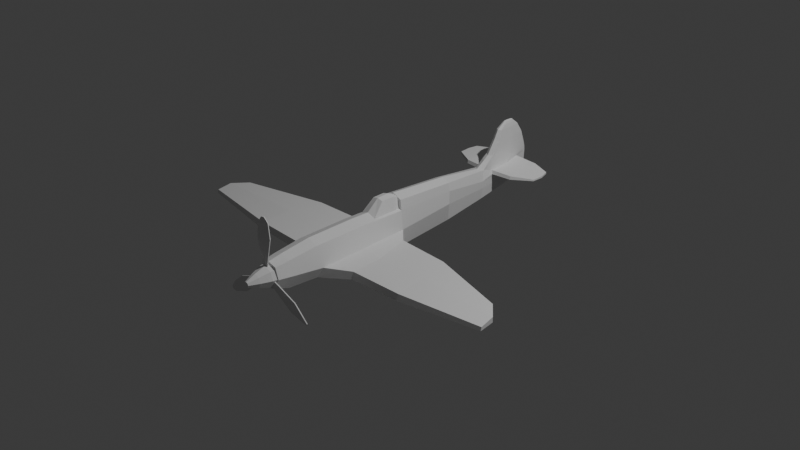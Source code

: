 # Source: spitfire-airplane.blend  (saved by Blender 4.5.87; exported with 4.5.12 LTS)
import bpy
from mathutils import Matrix  # noqa: F401  (used for matrix-valued properties, if any)

bpy.ops.wm.read_factory_settings(use_empty=True)
scene = bpy.context.scene
scene.name = 'Scene'

# ---- collections
col_collection = bpy.data.collections.new('Collection'); scene.collection.children.link(col_collection)
col_plane_ref = bpy.data.collections.new('plane ref'); scene.collection.children.link(col_plane_ref)

# ---- materials (node trees are filled in below, after node groups)
mat_material = bpy.data.materials.new('Material')
mat_material.alpha_threshold = 0.0
mat_material.roughness = 0.5
mat_material.line_color = (0.0, 0.0, 0.0, 1.0)

# ---- material node trees
mat_material.use_nodes = True; mat_material.node_tree.nodes.clear()
_N = mat_material.node_tree.nodes; _L = mat_material.node_tree.links
n0 = _N.new('ShaderNodeOutputMaterial'); n0.name = 'Material Output'; n0.location = (200, 100)
n1 = _N.new('ShaderNodeBsdfPrincipled'); n1.name = 'Principled BSDF'; n1.location = (-200, 100)
n1.inputs[3].default_value = 1.45
_L.new(n1.outputs[0], n0.inputs[0])
n0.is_active_output = True

# ---- world
world_world = bpy.data.worlds.new('World'); scene.world = world_world
world_world.use_nodes = True; world_world.node_tree.nodes.clear()
_N = world_world.node_tree.nodes; _L = world_world.node_tree.links
n0 = _N.new('ShaderNodeOutputWorld'); n0.name = 'World Output'; n0.location = (200, 100)
n1 = _N.new('ShaderNodeBackground'); n1.name = 'Background'; n1.location = (-200, 100)
n1.inputs[0].default_value = (0.05088, 0.05088, 0.05088, 1.0)
_L.new(n1.outputs[0], n0.inputs[0])
n0.is_active_output = True
world_world.color = (0.05088, 0.05088, 0.05088)
world_world.sun_shadow_jitter_overblur = 0.0

# ---- cameras
cam_camera = bpy.data.cameras.new('Camera')
cam_camera.clip_end = 100.0
cam_camera.ortho_scale = 7.314

# ---- lights
light_light = bpy.data.lights.new('Light', 'POINT')
light_light.energy = 1000.0
light_light.shadow_soft_size = 0.1

# ---- meshes
me_cube = bpy.data.meshes.new('Cube')
me_cube.from_pydata([(0.1207, 0.2681, 0.1869), (0.1077, 0.2726, -0.2132), (0.1201, -0.2733, 0.1916), (0.1033, -0.2675, -0.2085), (0.0, 0.2732, -0.2389), (0.0, 0.2675, 0.2342), (0.0, -0.2667, -0.2342), (0.0, -0.274, 0.2389), (0.1181, -0.8221, 0.1768), (0.1016, -0.8165, -0.1651), (0.0, -0.8228, 0.2226), (0.0, -0.8157, -0.2348), (0.1066, -1.143, 0.1363), (0.09173, -1.139, -0.1568), (0.0, -1.144, 0.1732), (0.0, -1.138, -0.1953), (0.09466, -1.291, 0.1147), (0.08142, -1.288, -0.1144), (0.0, -1.292, 0.1435), (0.0, -1.287, -0.1444), (0.1106, 0.9594, 0.1766), (0.09066, 0.9635, -0.1577), (0.0184, 2.108, 0.1658), (0.0, 0.964, -0.1967), (0.1039, 0.2699, 0.2981), (0.0, 0.2707, 0.3435), (0.09354, 0.9617, 0.2656), (0.0, 0.9627, 0.302), (0.0789, 1.647, 0.152), (0.07523, 1.492, -0.0853), (0.04524, 1.923, 0.2036), (0.0, 1.493, -0.1125), (0.05744, 1.659, 0.1909), (0.0, 1.492, 0.2356), (0.01524, 2.102, -0.007965), (0.0, 2.248, 0.1229), (0.0, 2.118, -0.0257), (0.0185, 2.11, 0.2165), (0.0, 2.254, 0.2598), (0.04327, 1.933, -0.02621), (0.04141, 1.917, 0.1547), (0.0, 1.934, -0.04839), (0.1644, 0.2483, -0.001869), (0.1698, -0.2703, -0.02131), (0.1671, -0.7845, -0.04642), (0.1507, -1.141, -0.01106), (0.1338, -1.289, -0.0004355), (0.0, -1.289, -0.0004355), (0.1106, 0.9612, 0.03086), (0.01524, 2.181, 0.04034), (0.08709, 1.491, 0.03535), (0.0, 2.197, 0.03148), (0.04327, 1.932, 0.05789), (0.04052, 1.971, 0.3039), (0.01455, 2.232, 0.3052), (0.0, 1.596, 0.3039), (0.04947, 1.632, 0.3088), (0.03481, 1.998, 0.491), (0.0, 2.247, 0.3039), (0.03876, 1.988, 0.3449), (0.01409, 2.222, 0.3448), (0.0, 1.652, 0.3449), (0.04616, 1.685, 0.3485), (0.0, 2.235, 0.3449), (0.01303, 2.173, 0.4861), (0.0, 1.745, 0.491), (0.03899, 1.77, 0.4904), (0.02455, 1.972, 0.6487), (0.0, 2.183, 0.491), (0.03043, 1.979, 0.5978), (0.0117, 2.103, 0.5893), (0.0, 1.8, 0.5978), (0.03199, 1.817, 0.5939), (0.01871, 1.966, 0.6709), (0.0, 2.11, 0.5978), (0.009762, 2.042, 0.6385), (0.0, 1.871, 0.6487), (0.02363, 1.881, 0.6433), (0.0, 2.046, 0.6487), (0.007635, 2.01, 0.6648), (0.0, 1.905, 0.6745), (0.01654, 1.91, 0.6684), (0.0, 1.967, 0.6778), (0.0, 2.012, 0.6758), (0.04327, 1.932, 0.2407), (0.01524, 2.237, 0.2552), (0.05484, 1.534, 0.2243), (0.08709, 1.488, 0.1153), (0.01524, 2.231, 0.1302), (0.04327, 1.931, 0.1176), (0.2969, 1.941, 0.2017), (0.2969, 1.936, 0.1568), (0.3001, 2.092, 0.2137), (0.3073, 1.679, 0.1901), (0.3071, 1.669, 0.1541), (0.3002, 2.091, 0.1669), (0.5338, 1.931, 0.1901), (0.5338, 1.929, 0.1698), (0.506, 2.03, 0.1955), (0.5295, 1.802, 0.1849), (0.5295, 1.797, 0.1687), (0.506, 2.029, 0.1744), (0.2889, 0.1311, -0.0341), (0.2776, 0.1746, -0.1707), (0.3977, -0.2709, -0.04667), (0.3977, -0.269, -0.1677), (0.3977, -0.6354, -0.1382), (0.3977, -0.614, -0.06157), (0.902, 0.0741, -0.01202), (0.8921, 0.1113, -0.123), (0.9965, -0.271, -0.02223), (0.9965, -0.2695, -0.1205), (1.009, -0.6349, -0.1076), (1.008, -0.6132, -0.0446), (1.781, -0.1988, 0.01359), (1.766, -0.182, -0.04957), (1.923, -0.3529, 0.007778), (1.923, -0.352, -0.04817), (1.937, -0.5178, -0.06044), (1.936, -0.5081, -0.02337)], [], [(3, 9, 106, 105), (9, 44, 107, 106), (5, 0, 2, 7), (1, 4, 6, 3), (4, 1, 21, 23), (10, 8, 12, 14), (3, 6, 11, 9), (7, 2, 8, 10), (13, 15, 19, 17), (9, 11, 15, 13), (44, 9, 13, 45), (47, 18, 16, 46), (45, 13, 17, 46), (14, 12, 16, 18), (48, 20, 87, 50), (42, 0, 20, 48), (20, 0, 24, 26), (24, 25, 27, 26), (0, 5, 25, 24), (23, 21, 29, 31), (84, 86, 56, 53), (40, 28, 94, 91), (26, 27, 33, 86), (20, 26, 86, 87), (49, 51, 36, 34), (35, 88, 85, 38), (41, 39, 34, 36), (52, 89, 88, 49), (50, 87, 89, 52), (31, 29, 39, 41), (22, 40, 91, 95), (38, 85, 54, 58), (29, 50, 52, 39), (39, 52, 49, 34), (88, 35, 51, 49), (1, 42, 48, 21), (21, 48, 50, 29), (12, 45, 46, 16), (19, 47, 46, 17), (8, 44, 45, 12), (2, 43, 44, 8), (0, 42, 43, 2), (58, 54, 60, 63), (54, 53, 59, 60), (85, 84, 53, 54), (86, 33, 55, 56), (60, 59, 57, 64), (59, 62, 66, 57), (56, 55, 61, 62), (53, 56, 62, 59), (64, 57, 69, 70), (57, 66, 72, 69), (63, 60, 64, 68), (62, 61, 65, 66), (70, 69, 67, 75), (69, 72, 77, 67), (68, 64, 70, 74), (66, 65, 71, 72), (75, 67, 73, 79), (67, 77, 81, 73), (74, 70, 75, 78), (72, 71, 76, 77), (73, 82, 83, 79), (81, 80, 82, 73), (78, 75, 79, 83), (77, 76, 80, 81), (37, 30, 84, 85), (32, 28, 87, 86), (22, 37, 85, 88), (28, 40, 89, 87), (30, 32, 86, 84), (40, 22, 88, 89), (92, 95, 101, 98), (93, 90, 96, 99), (28, 32, 93, 94), (32, 30, 90, 93), (37, 22, 95, 92), (30, 37, 92, 90), (97, 96, 98, 101), (100, 99, 96, 97), (90, 92, 98, 96), (95, 91, 97, 101), (91, 94, 100, 97), (94, 93, 99, 100), (104, 102, 108, 110), (105, 106, 112, 111), (43, 42, 102, 104), (1, 3, 105, 103), (42, 1, 103, 102), (44, 43, 104, 107), (108, 109, 115, 114), (109, 111, 117, 115), (106, 107, 113, 112), (103, 105, 111, 109), (102, 103, 109, 108), (107, 104, 110, 113), (114, 115, 117, 116), (116, 117, 118, 119), (113, 110, 116, 119), (111, 112, 118, 117), (110, 108, 114, 116), (112, 113, 119, 118)])
_uv = me_cube.uv_layers.new(name='UVMap')
_uv.uv.foreach_set('vector', [0.2065, 0.1493, 0.2065, 0.0001553, 0.2873, 0.04871, 0.287, 0.1483, 0.6816, 0.2958, 0.6794, 0.3353, 0.6033, 0.3723, 0.5984, 0.3493, 0.1902, 0.4444, 0.1502, 0.4532, 0.1449, 0.2929, 0.1811, 0.2902, 0.03213, 0.4476, 0.001997, 0.4476, 0.0001553, 0.2997, 0.02956, 0.2994, 0.001997, 0.4476, 0.03213, 0.4476, 0.0267, 0.6338, 0.0001553, 0.633, 0.1672, 0.1383, 0.1328, 0.1434, 0.1153, 0.0614, 0.144, 0.05042, 0.02956, 0.2994, 0.0001553, 0.2997, 0.000851, 0.148, 0.03462, 0.149, 0.1811, 0.2902, 0.1449, 0.2929, 0.1328, 0.1434, 0.1672, 0.1383, 0.03945, 0.06476, 0.01342, 0.05879, 0.03433, 0.01822, 0.05411, 0.03201, 0.03462, 0.149, 0.000851, 0.148, 0.01342, 0.05879, 0.03945, 0.06476, 0.07138, 0.1573, 0.03462, 0.149, 0.03945, 0.06476, 0.07739, 0.06721, 0.07628, 0.0001553, 0.1215, 0.01165, 0.1016, 0.02967, 0.0793, 0.03557, 0.07739, 0.06721, 0.03945, 0.06476, 0.05411, 0.03201, 0.0793, 0.03557, 0.144, 0.05042, 0.1153, 0.0614, 0.1016, 0.02967, 0.1215, 0.01165, 0.07764, 0.6395, 0.1144, 0.644, 0.08051, 0.7852, 0.05864, 0.7821, 0.09381, 0.4434, 0.1502, 0.4532, 0.1144, 0.644, 0.07764, 0.6395, 0.1144, 0.644, 0.1502, 0.4532, 0.1774, 0.4717, 0.1368, 0.6478, 0.1774, 0.4717, 0.2062, 0.4718, 0.1653, 0.6539, 0.1368, 0.6478, 0.1502, 0.4532, 0.1902, 0.4444, 0.2062, 0.4718, 0.1774, 0.4717, 0.0001553, 0.633, 0.0267, 0.6338, 0.02588, 0.7768, 0.004366, 0.7759, 0.085, 0.9135, 0.1099, 0.8048, 0.1243, 0.84, 0.0986, 0.9281, 0.3396, 0.8806, 0.3363, 0.9544, 0.2741, 0.9544, 0.2703, 0.882, 0.1368, 0.6478, 0.1653, 0.6539, 0.1278, 0.794, 0.1099, 0.8048, 0.1144, 0.644, 0.1368, 0.6478, 0.1099, 0.8048, 0.08051, 0.7852, 0.0172, 0.9643, 0.01274, 0.9689, 0.002439, 0.9454, 0.009115, 0.9415, 0.03314, 0.9874, 0.0368, 0.9823, 0.06803, 0.9923, 0.06767, 0.9985, 0.002486, 0.8954, 0.01549, 0.8962, 0.009115, 0.9415, 0.002439, 0.9454, 0.03729, 0.9013, 0.05307, 0.9048, 0.0368, 0.9823, 0.0172, 0.9643, 0.05864, 0.7821, 0.08051, 0.7852, 0.05307, 0.9048, 0.03729, 0.9013, 0.004366, 0.7759, 0.02588, 0.7768, 0.01549, 0.8962, 0.002486, 0.8954, 0.341, 0.8284, 0.3396, 0.8806, 0.2703, 0.882, 0.2655, 0.8403, 0.06767, 0.9985, 0.06803, 0.9923, 0.08103, 0.9946, 0.07958, 0.9998, 0.02588, 0.7768, 0.05864, 0.7821, 0.03729, 0.9013, 0.01549, 0.8962, 0.01549, 0.8962, 0.03729, 0.9013, 0.0172, 0.9643, 0.009115, 0.9415, 0.0368, 0.9823, 0.03314, 0.9874, 0.01274, 0.9689, 0.0172, 0.9643, 0.03213, 0.4476, 0.09381, 0.4434, 0.07764, 0.6395, 0.0267, 0.6338, 0.0267, 0.6338, 0.07764, 0.6395, 0.05864, 0.7821, 0.02588, 0.7768, 0.1153, 0.0614, 0.07739, 0.06721, 0.0793, 0.03557, 0.1016, 0.02967, 0.03433, 0.01822, 0.07628, 0.0001553, 0.0793, 0.03557, 0.05411, 0.03201, 0.1328, 0.1434, 0.07138, 0.1573, 0.07739, 0.06721, 0.1153, 0.0614, 0.1449, 0.2929, 0.08426, 0.2965, 0.07138, 0.1573, 0.1328, 0.1434, 0.1502, 0.4532, 0.09381, 0.4434, 0.08426, 0.2965, 0.1449, 0.2929, 0.07958, 0.9998, 0.08103, 0.9946, 0.09174, 0.9947, 0.09096, 0.9997, 0.08103, 0.9946, 0.0986, 0.9281, 0.1077, 0.9352, 0.09174, 0.9947, 0.06803, 0.9923, 0.085, 0.9135, 0.0986, 0.9281, 0.08103, 0.9946, 0.1099, 0.8048, 0.1278, 0.794, 0.1347, 0.8276, 0.1243, 0.84, 0.09174, 0.9947, 0.1077, 0.9352, 0.1433, 0.9478, 0.1305, 0.9915, 0.1077, 0.9352, 0.1312, 0.8566, 0.1602, 0.8916, 0.1433, 0.9478, 0.1243, 0.84, 0.1347, 0.8276, 0.1405, 0.8444, 0.1312, 0.8566, 0.0986, 0.9281, 0.1243, 0.84, 0.1312, 0.8566, 0.1077, 0.9352, 0.1305, 0.9915, 0.1433, 0.9478, 0.171, 0.9505, 0.1609, 0.9812, 0.1433, 0.9478, 0.1602, 0.8916, 0.1805, 0.9123, 0.171, 0.9505, 0.09096, 0.9997, 0.09174, 0.9947, 0.1305, 0.9915, 0.1315, 0.9959, 0.1312, 0.8566, 0.1405, 0.8444, 0.1675, 0.882, 0.1602, 0.8916, 0.1609, 0.9812, 0.171, 0.9505, 0.1837, 0.952, 0.1776, 0.9696, 0.171, 0.9505, 0.1805, 0.9123, 0.1885, 0.9303, 0.1837, 0.952, 0.1315, 0.9959, 0.1305, 0.9915, 0.1609, 0.9812, 0.1632, 0.9847, 0.1602, 0.8916, 0.1675, 0.882, 0.1873, 0.9061, 0.1805, 0.9123, 0.1776, 0.9696, 0.1837, 0.952, 0.1895, 0.9519, 0.1864, 0.9632, 0.1837, 0.952, 0.1885, 0.9303, 0.1926, 0.939, 0.1895, 0.9519, 0.1632, 0.9847, 0.1609, 0.9812, 0.1776, 0.9696, 0.1805, 0.9721, 0.1805, 0.9123, 0.1873, 0.9061, 0.1947, 0.9273, 0.1885, 0.9303, 0.1895, 0.9519, 0.1942, 0.9539, 0.1896, 0.9649, 0.1864, 0.9632, 0.1926, 0.939, 0.1972, 0.9383, 0.1942, 0.9539, 0.1895, 0.9519, 0.1805, 0.9721, 0.1776, 0.9696, 0.1864, 0.9632, 0.1896, 0.9649, 0.1885, 0.9303, 0.1947, 0.9273, 0.1972, 0.9383, 0.1926, 0.939, 0.06647, 0.9578, 0.07605, 0.9084, 0.085, 0.9135, 0.06803, 0.9923, 0.09132, 0.8376, 0.08043, 0.8313, 0.08051, 0.7852, 0.1099, 0.8048, 0.05382, 0.9539, 0.06647, 0.9578, 0.06803, 0.9923, 0.0368, 0.9823, 0.08043, 0.8313, 0.06368, 0.9037, 0.05307, 0.9048, 0.08051, 0.7852, 0.07605, 0.9084, 0.09132, 0.8376, 0.1099, 0.8048, 0.085, 0.9135, 0.06368, 0.9037, 0.05382, 0.9539, 0.0368, 0.9823, 0.05307, 0.9048, 0.2488, 0.7457, 0.237, 0.7387, 0.2744, 0.6984, 0.2769, 0.7034, 0.3571, 0.7596, 0.2891, 0.7551, 0.3002, 0.6983, 0.3283, 0.7054, 0.3747, 0.8209, 0.3633, 0.8281, 0.3571, 0.7596, 0.3667, 0.7574, 0.3633, 0.8281, 0.2818, 0.8281, 0.2891, 0.7551, 0.3571, 0.7596, 0.2213, 0.8227, 0.2065, 0.8172, 0.237, 0.7387, 0.2488, 0.7457, 0.2818, 0.8281, 0.2213, 0.8227, 0.2488, 0.7457, 0.2891, 0.7551, 0.3012, 0.693, 0.3002, 0.6983, 0.2769, 0.7034, 0.2744, 0.6984, 0.3316, 0.7026, 0.3283, 0.7054, 0.3002, 0.6983, 0.3012, 0.693, 0.2891, 0.7551, 0.2488, 0.7457, 0.2769, 0.7034, 0.3002, 0.6983, 0.2655, 0.8403, 0.2703, 0.882, 0.2065, 0.8898, 0.2114, 0.8619, 0.2703, 0.882, 0.2741, 0.9544, 0.2109, 0.9251, 0.2065, 0.8898, 0.3667, 0.7574, 0.3571, 0.7596, 0.3283, 0.7054, 0.3316, 0.7026, 0.5999, 0.4788, 0.6365, 0.6088, 0.4554, 0.5716, 0.4324, 0.4782, 0.287, 0.1483, 0.2873, 0.04871, 0.453, 0.04837, 0.4498, 0.1474, 0.6632, 0.48, 0.6816, 0.6362, 0.6365, 0.6088, 0.5999, 0.4788, 0.208, 0.2955, 0.2065, 0.1493, 0.287, 0.1483, 0.2553, 0.2687, 0.6816, 0.6362, 0.6596, 0.6927, 0.6238, 0.6506, 0.6365, 0.6088, 0.6794, 0.3353, 0.6632, 0.48, 0.5999, 0.4788, 0.6033, 0.3723, 0.4554, 0.5716, 0.4522, 0.6013, 0.2419, 0.5109, 0.2473, 0.4954, 0.4221, 0.2507, 0.4498, 0.1474, 0.7015, 0.1239, 0.6592, 0.1702, 0.5984, 0.3493, 0.6033, 0.3723, 0.426, 0.3858, 0.4243, 0.3695, 0.2553, 0.2687, 0.287, 0.1483, 0.4498, 0.1474, 0.4221, 0.2507, 0.6365, 0.6088, 0.6238, 0.6506, 0.4522, 0.6013, 0.4554, 0.5716, 0.6033, 0.3723, 0.5999, 0.4788, 0.4324, 0.4782, 0.426, 0.3858, 0.2473, 0.4954, 0.2419, 0.5109, 0.2065, 0.4648, 0.2218, 0.461, 0.2218, 0.461, 0.2065, 0.4648, 0.2109, 0.4211, 0.218, 0.429, 0.426, 0.3858, 0.4324, 0.4782, 0.2218, 0.461, 0.218, 0.429, 0.4498, 0.1474, 0.453, 0.04837, 0.7048, 0.07885, 0.7015, 0.1239, 0.4324, 0.4782, 0.4554, 0.5716, 0.2473, 0.4954, 0.2218, 0.461, 0.4243, 0.3695, 0.426, 0.3858, 0.218, 0.429, 0.2109, 0.4211])
me_cube.materials.append(mat_material)
me_cube.use_mirror_vertex_groups = False
me_cube.update()
me_cube.normals_split_custom_set([tuple(v) for v in zip(*[iter([-0.1372, 0.07883, 0.9874, -0.1372, 0.07883, 0.9874, -0.1372, 0.07883, 0.9874, -0.1372, 0.07883, 0.9874, -0.554, 0.8315, -0.04143, -0.554, 0.8315, -0.04143, -0.554, 0.8315, -0.04143, -0.554, 0.8315, -0.04143, -0.3656, -0.00789, -0.9307, -0.3656, -0.00789, -0.9307, -0.3656, -0.00789, -0.9307, -0.3656, -0.00789, -0.9307, -0.2366, 0.009437, 0.9716, -0.2366, 0.009437, 0.9716, -0.2366, 0.009437, 0.9716, -0.2366, 0.009437, 0.9716, -0.3095, -0.07087, 0.9483, -0.3095, -0.07087, 0.9483, -0.3095, -0.07087, 0.9483, -0.3095, -0.07087, 0.9483, -0.3424, 0.1362, -0.9296, -0.3424, 0.1362, -0.9296, -0.3424, 0.1362, -0.9296, -0.3424, 0.1362, -0.9296, -0.4213, 0.03601, 0.9062, -0.4213, 0.03601, 0.9062, -0.4213, 0.03601, 0.9062, -0.4213, 0.03601, 0.9062, -0.3638, 0.02708, -0.9311, -0.3638, 0.02708, -0.9311, -0.3638, 0.02708, -0.9311, -0.3638, 0.02708, -0.9311, -0.3503, 0.2912, 0.8902, -0.3503, 0.2912, 0.8902, -0.3503, 0.2912, 0.8902, -0.3503, 0.2912, 0.8902, -0.4863, 0.07197, 0.8708, -0.4863, 0.07197, 0.8708, -0.4863, 0.07197, 0.8708, -0.4863, 0.07197, 0.8708, -0.9057, 0.06202, 0.4193, -0.9057, 0.06202, 0.4193, -0.9057, 0.06202, 0.4193, -0.9057, 0.06202, 0.4193, 2.165e-07, 0.9999, 0.0154, 2.165e-07, 0.9999, 0.0154, 2.165e-07, 0.9999, 0.0154, 2.165e-07, 0.9999, 0.0154, -0.9074, 0.1531, 0.3913, -0.9074, 0.1531, 0.3913, -0.9074, 0.1531, 0.3913, -0.9074, 0.1531, 0.3913, -0.3061, 0.1746, -0.9359, -0.3061, 0.1746, -0.9359, -0.3061, 0.1746, -0.9359, -0.3061, 0.1746, -0.9359, -0.999, -0.04449, -0.0009581, -0.999, -0.04449, -0.0009581, -0.999, -0.04449, -0.0009581, -0.999, -0.04449, -0.0009581, -0.991, -0.04305, -0.1269, -0.991, -0.04305, -0.1269, -0.991, -0.04305, -0.1269, -0.991, -0.04305, -0.1269, -0.9858, -0.01977, -0.1665, -0.9858, -0.01977, -0.1665, -0.9858, -0.01977, -0.1665, -0.9858, -0.01977, -0.1665, -0.3822, -0.05218, -0.9226, -0.3822, -0.05218, -0.9226, -0.3822, -0.05218, -0.9226, -0.3822, -0.05218, -0.9226, -0.008953, 0.9997, -0.02375, -0.008953, 0.9997, -0.02375, -0.008953, 0.9997, -0.02375, -0.008953, 0.9997, -0.02375, -0.3672, -0.1415, 0.9193, -0.3672, -0.1415, 0.9193, -0.3672, -0.1415, 0.9193, -0.3672, -0.1415, 0.9193, -0.9992, -0.02738, -0.02971, -0.9992, -0.02738, -0.02971, -0.9992, -0.02738, -0.02971, -0.9992, -0.02738, -0.02971, -0.007857, -0.0106, 0.9999, -0.007857, -0.0106, 0.9999, -0.007857, -0.0106, 0.9999, -0.007857, -0.0106, 0.9999, -0.2773, -0.1031, -0.9552, -0.2773, -0.1031, -0.9552, -0.2773, -0.1031, -0.9552, -0.2773, -0.1031, -0.9552, -0.9718, -0.07573, -0.2234, -0.9718, -0.07573, -0.2234, -0.9718, -0.07573, -0.2234, -0.9718, -0.07573, -0.2234, -0.8011, -0.3323, 0.4977, -0.8011, -0.3323, 0.4977, -0.8011, -0.3323, 0.4977, -0.8011, -0.3323, 0.4977, -0.743, -0.6686, 0.03017, -0.743, -0.6686, 0.03017, -0.743, -0.6686, 0.03017, -0.743, -0.6686, 0.03017, -0.5856, -0.1392, 0.7986, -0.5856, -0.1392, 0.7986, -0.5856, -0.1392, 0.7986, -0.5856, -0.1392, 0.7986, -0.9943, -0.1014, 0.03319, -0.9943, -0.1014, 0.03319, -0.9943, -0.1014, 0.03319, -0.9943, -0.1014, 0.03319, -0.9951, -0.09847, -0.003089, -0.9951, -0.09847, -0.003089, -0.9951, -0.09847, -0.003089, -0.9951, -0.09847, -0.003089, -0.3813, -0.1414, 0.9136, -0.3813, -0.1414, 0.9136, -0.3813, -0.1414, 0.9136, -0.3813, -0.1414, 0.9136, -0.006092, -0.0616, 0.9981, -0.006092, -0.0616, 0.9981, -0.006092, -0.0616, 0.9981, -0.006092, -0.0616, 0.9981, -0.7272, -0.6806, -0.08926, -0.7272, -0.6806, -0.08926, -0.7272, -0.6806, -0.08926, -0.7272, -0.6806, -0.08926, -0.9943, -0.09059, 0.05649, -0.9943, -0.09059, 0.05649, -0.9943, -0.09059, 0.05649, -0.9943, -0.09059, 0.05649, -0.988, -0.1332, 0.07847, -0.988, -0.1332, 0.07847, -0.988, -0.1332, 0.07847, -0.988, -0.1332, 0.07847, -0.7734, -0.5545, 0.3074, -0.7734, -0.5545, 0.3074, -0.7734, -0.5545, 0.3074, -0.7734, -0.5545, 0.3074, -0.981, -0.06102, 0.1839, -0.981, -0.06102, 0.1839, -0.981, -0.06102, 0.1839, -0.981, -0.06102, 0.1839, -0.9938, -0.04397, 0.1017, -0.9938, -0.04397, 0.1017, -0.9938, -0.04397, 0.1017, -0.9938, -0.04397, 0.1017, -0.9486, 0.1037, -0.299, -0.9486, 0.1037, -0.299, -0.9486, 0.1037, -0.299, -0.9486, 0.1037, -0.299, -8.31e-08, 0.9999, 0.0154, -8.31e-08, 0.9999, 0.0154, -8.31e-08, 0.9999, 0.0154, -8.31e-08, 0.9999, 0.0154, -0.9701, 0.04171, -0.2391, -0.9701, 0.04171, -0.2391, -0.9701, 0.04171, -0.2391, -0.9701, 0.04171, -0.2391, -0.9755, 0.01251, -0.2195, -0.9755, 0.01251, -0.2195, -0.9755, 0.01251, -0.2195, -0.9755, 0.01251, -0.2195, -0.9741, -0.001245, -0.2261, -0.9741, -0.001245, -0.2261, -0.9741, -0.001245, -0.2261, -0.9741, -0.001245, -0.2261, -0.672, -0.7123, -0.2026, -0.672, -0.7123, -0.2026, -0.672, -0.7123, -0.2026, -0.672, -0.7123, -0.2026, -0.9946, -0.1017, -0.01928, -0.9946, -0.1017, -0.01928, -0.9946, -0.1017, -0.01928, -0.9946, -0.1017, -0.01928, -0.9955, -0.09504, -0.001713, -0.9955, -0.09504, -0.001713, -0.9955, -0.09504, -0.001713, -0.9955, -0.09504, -0.001713, -0.4471, 0.5325, -0.7187, -0.4471, 0.5325, -0.7187, -0.4471, 0.5325, -0.7187, -0.4471, 0.5325, -0.7187, -0.9931, -0.1131, -0.03252, -0.9931, -0.1131, -0.03252, -0.9931, -0.1131, -0.03252, -0.9931, -0.1131, -0.03252, -0.9993, -0.02198, -0.03134, -0.9993, -0.02198, -0.03134, -0.9993, -0.02198, -0.03134, -0.9993, -0.02198, -0.03134, -0.3315, 0.5553, -0.7627, -0.3315, 0.5553, -0.7627, -0.3315, 0.5553, -0.7627, -0.3315, 0.5553, -0.7627, -0.9988, -0.02599, -0.04044, -0.9988, -0.02599, -0.04044, -0.9988, -0.02599, -0.04044, -0.9988, -0.02599, -0.04044, -0.987, -0.137, -0.0846, -0.987, -0.137, -0.0846, -0.987, -0.137, -0.0846, -0.987, -0.137, -0.0846, -0.9985, -0.0141, -0.05212, -0.9985, -0.0141, -0.05212, -0.9985, -0.0141, -0.05212, -0.9985, -0.0141, -0.05212, -0.6471, -0.7194, -0.2523, -0.6471, -0.7194, -0.2523, -0.6471, -0.7194, -0.2523, -0.6471, -0.7194, -0.2523, -0.4793, 0.7413, -0.4698, -0.4793, 0.7413, -0.4698, -0.4793, 0.7413, -0.4698, -0.4793, 0.7413, -0.4698, -0.9621, -0.1847, -0.2005, -0.9621, -0.1847, -0.2005, -0.9621, -0.1847, -0.2005, -0.9621, -0.1847, -0.2005, -0.9899, 0.002671, -0.142, -0.9899, 0.002671, -0.142, -0.9899, 0.002671, -0.142, -0.9899, 0.002671, -0.142, -0.652, -0.6253, -0.4288, -0.652, -0.6253, -0.4288, -0.652, -0.6253, -0.4288, -0.652, -0.6253, -0.4288, -0.4841, 0.7798, -0.3971, -0.4841, 0.7798, -0.3971, -0.4841, 0.7798, -0.3971, -0.4841, 0.7798, -0.3971, -0.9028, -0.2533, -0.3475, -0.9028, -0.2533, -0.3475, -0.9028, -0.2533, -0.3475, -0.9028, -0.2533, -0.3475, -0.9597, 0.03498, -0.2789, -0.9597, 0.03498, -0.2789, -0.9597, 0.03498, -0.2789, -0.9597, 0.03498, -0.2789, -0.7045, -0.4368, -0.5593, -0.7045, -0.4368, -0.5593, -0.7045, -0.4368, -0.5593, -0.7045, -0.4368, -0.5593, -0.3857, 0.5367, -0.7505, -0.3857, 0.5367, -0.7505, -0.3857, 0.5367, -0.7505, -0.3857, 0.5367, -0.7505, -0.5685, -0.1445, -0.8099, -0.5685, -0.1445, -0.8099, -0.5685, -0.1445, -0.8099, -0.5685, -0.1445, -0.8099, -0.3491, 0.0518, -0.9356, -0.3491, 0.0518, -0.9356, -0.3491, 0.0518, -0.9356, -0.3491, 0.0518, -0.9356, -0.7606, -0.3923, -0.5173, -0.7606, -0.3923, -0.5173, -0.7606, -0.3923, -0.5173, -0.7606, -0.3923, -0.5173, -0.4061, 0.5442, -0.7341, -0.4061, 0.5442, -0.7341, -0.4061, 0.5442, -0.7341, -0.4061, 0.5442, -0.7341, -0.9827, -0.1175, 0.1429, -0.9827, -0.1175, 0.1429, -0.9827, -0.1175, 0.1429, -0.9827, -0.1175, 0.1429, -0.9416, -0.0147, -0.3363, -0.9416, -0.0147, -0.3363, -0.9416, -0.0147, -0.3363, -0.9416, -0.0147, -0.3363, -0.9997, -0.02579, 0.001725, -0.9997, -0.02579, 0.001725, -0.9997, -0.02579, 0.001725, -0.9997, -0.02579, 0.001725, -0.9895, -0.1134, 0.08942, -0.9895, -0.1134, 0.08942, -0.9895, -0.1134, 0.08942, -0.9895, -0.1134, 0.08942, -0.993, -0.03063, -0.114, -0.993, -0.03063, -0.114, -0.993, -0.03063, -0.114, -0.993, -0.03063, -0.114, -0.9826, -0.0945, -0.1598, -0.9826, -0.0945, -0.1598, -0.9826, -0.0945, -0.1598, -0.9826, -0.0945, -0.1598, -0.2864, -0.9575, 0.03414, -0.2864, -0.9575, 0.03414, -0.2864, -0.9575, 0.03414, -0.2864, -0.9575, 0.03414, -0.04695, 0.04227, -0.998, -0.04695, 0.04227, -0.998, -0.04695, 0.04227, -0.998, -0.04695, 0.04227, -0.998, -0.08176, 0.9516, -0.2962, -0.08176, 0.9516, -0.2962, -0.08176, 0.9516, -0.2962, -0.08176, 0.9516, -0.2962, -0.008837, 0.04572, -0.9989, -0.008837, 0.04572, -0.9989, -0.008837, 0.04572, -0.9989, -0.008837, 0.04572, -0.9989, -0.06334, -0.9974, 0.03564, -0.06334, -0.9974, 0.03564, -0.06334, -0.9974, 0.03564, -0.06334, -0.9974, 0.03564, -0.008902, 0.07266, -0.9973, -0.008902, 0.07266, -0.9973, -0.008902, 0.07266, -0.9973, -0.008902, 0.07266, -0.9973, -0.963, -0.2687, 0.01994, -0.963, -0.2687, 0.01994, -0.963, -0.2687, 0.01994, -0.963, -0.2687, 0.01994, -0.9994, 0.03297, -0.006251, -0.9994, 0.03297, -0.006251, -0.9994, 0.03297, -0.006251, -0.9994, 0.03297, -0.006251, -0.05652, 0.06343, -0.9964, -0.05652, 0.06343, -0.9964, -0.05652, 0.06343, -0.9964, -0.05652, 0.06343, -0.9964, -0.05587, -0.06283, 0.9965, -0.05587, -0.06283, 0.9965, -0.05587, -0.06283, 0.9965, -0.05587, -0.06283, 0.9965, -0.0573, -0.01035, 0.9983, -0.0573, -0.01035, 0.9983, -0.0573, -0.01035, 0.9983, -0.0573, -0.01035, 0.9983, -0.474, 0.8465, -0.2422, -0.474, 0.8465, -0.2422, -0.474, 0.8465, -0.2422, -0.474, 0.8465, -0.2422, 0.04027, 0.0414, -0.9983, 0.04027, 0.0414, -0.9983, 0.04027, 0.0414, -0.9983, 0.04027, 0.0414, -0.9983, -0.06409, 0.0567, 0.9963, -0.06409, 0.0567, 0.9963, -0.06409, 0.0567, 0.9963, -0.06409, 0.0567, 0.9963, -0.1564, 0.01494, -0.9876, -0.1564, 0.01494, -0.9876, -0.1564, 0.01494, -0.9876, -0.1564, 0.01494, -0.9876, -0.1793, -0.01334, 0.9837, -0.1793, -0.01334, 0.9837, -0.1793, -0.01334, 0.9837, -0.1793, -0.01334, 0.9837, -0.5887, -0.8073, -0.0422, -0.5887, -0.8073, -0.0422, -0.5887, -0.8073, -0.0422, -0.5887, -0.8073, -0.0422, -0.1051, 0.0467, -0.9934, -0.1051, 0.0467, -0.9934, -0.1051, 0.0467, -0.9934, -0.1051, 0.0467, -0.9934, -0.2852, -0.9261, -0.247, -0.2852, -0.9261, -0.247, -0.2852, -0.9261, -0.247, -0.2852, -0.9261, -0.247, -0.08786, -0.03472, 0.9955, -0.08786, -0.03472, 0.9955, -0.08786, -0.03472, 0.9955, -0.08786, -0.03472, 0.9955, 0.01043, 0.9555, -0.2947, 0.01043, 0.9555, -0.2947, 0.01043, 0.9555, -0.2947, 0.01043, 0.9555, -0.2947, -0.07873, -0.01476, 0.9968, -0.07873, -0.01476, 0.9968, -0.07873, -0.01476, 0.9968, -0.07873, -0.01476, 0.9968, -0.0758, -0.9499, -0.3032, -0.0758, -0.9499, -0.3032, -0.0758, -0.9499, -0.3032, -0.0758, -0.9499, -0.3032, 0.03414, 0.05487, -0.9979, 0.03414, 0.05487, -0.9979, 0.03414, 0.05487, -0.9979, 0.03414, 0.05487, -0.9979, -0.7341, -0.679, -0.009334, -0.7341, -0.679, -0.009334, -0.7341, -0.679, -0.009334, -0.7341, -0.679, -0.009334, -0.9966, -0.08186, -0.001517, -0.9966, -0.08186, -0.001517, -0.9966, -0.08186, -0.001517, -0.9966, -0.08186, -0.001517, 0.0261, 0.1082, -0.9938, 0.0261, 0.1082, -0.9938, 0.0261, 0.1082, -0.9938, 0.0261, 0.1082, -0.9938, -0.06425, -0.001834, 0.9979, -0.06425, -0.001834, 0.9979, -0.06425, -0.001834, 0.9979, -0.06425, -0.001834, 0.9979, 0.04084, 0.05141, -0.9978, 0.04084, 0.05141, -0.9978, 0.04084, 0.05141, -0.9978, 0.04084, 0.05141, -0.9978, -0.1026, 0.9488, -0.2989, -0.1026, 0.9488, -0.2989, -0.1026, 0.9488, -0.2989, -0.1026, 0.9488, -0.2989])] * 3)])
me_cylinder = bpy.data.meshes.new('Cylinder')
me_cylinder.from_pydata([(3.807e-11, 0.1288, -0.1072), (-1.412e-09, 0.02907, 0.188), (0.08936, 0.09174, -0.1072), (0.02056, 0.02056, 0.188), (0.1264, 0.002378, -0.1072), (0.02907, 2.071e-09, 0.188), (0.08936, -0.08699, -0.1072), (0.02056, -0.02056, 0.188), (3.807e-11, -0.124, -0.1072), (-1.412e-09, -0.02907, 0.188), (-0.08936, -0.08699, -0.1072), (-0.02056, -0.02056, 0.188), (-0.1264, 0.002378, -0.1072), (-0.02907, 2.071e-09, 0.188), (-0.08936, 0.09174, -0.1072), (-0.02056, 0.02056, 0.188), (-3.175e-10, 0.1156, -0.03176), (-9.457e-10, 0.07494, 0.08409), (0.05299, 0.05299, 0.08409), (0.08172, 0.08172, -0.03176), (0.07494, 7.361e-10, 0.08409), (0.1156, 4.397e-10, -0.03176), (0.05299, -0.05299, 0.08409), (0.08172, -0.08172, -0.03176), (-9.457e-10, -0.07494, 0.08409), (-3.175e-10, -0.1156, -0.03176), (-0.05299, -0.05299, 0.08409), (-0.08172, -0.08172, -0.03176), (-0.07494, 7.361e-10, 0.08409), (-0.1156, 4.397e-10, -0.03176), (-0.05299, 0.05299, 0.08409), (-0.08172, 0.08172, -0.03176)], [], [(17, 1, 3, 18), (18, 3, 5, 20), (20, 5, 7, 22), (22, 7, 9, 24), (24, 9, 11, 26), (26, 11, 13, 28), (3, 1, 15, 13, 11, 9, 7, 5), (28, 13, 15, 30), (30, 15, 1, 17), (0, 2, 4, 6, 8, 10, 12, 14), (14, 31, 16, 0), (31, 30, 17, 16), (12, 29, 31, 14), (29, 28, 30, 31), (10, 27, 29, 12), (27, 26, 28, 29), (8, 25, 27, 10), (25, 24, 26, 27), (6, 23, 25, 8), (23, 22, 24, 25), (4, 21, 23, 6), (21, 20, 22, 23), (2, 19, 21, 4), (19, 18, 20, 21), (0, 16, 19, 2), (16, 17, 18, 19)])
_uv = me_cylinder.uv_layers.new(name='UVMap')
_uv.uv.foreach_set('vector', [1.0, 0.8333, 1.0, 1.0, 0.875, 1.0, 0.875, 0.8333, 0.875, 0.8333, 0.875, 1.0, 0.75, 1.0, 0.75, 0.8333, 0.75, 0.8333, 0.75, 1.0, 0.625, 1.0, 0.625, 0.8333, 0.625, 0.8333, 0.625, 1.0, 0.5, 1.0, 0.5, 0.8333, 0.5, 0.8333, 0.5, 1.0, 0.375, 1.0, 0.375, 0.8333, 0.375, 0.8333, 0.375, 1.0, 0.25, 1.0, 0.25, 0.8333, 0.4197, 0.4197, 0.25, 0.49, 0.08029, 0.4197, 0.01, 0.25, 0.08029, 0.08029, 0.25, 0.01, 0.4197, 0.08029, 0.49, 0.25, 0.25, 0.8333, 0.25, 1.0, 0.125, 1.0, 0.125, 0.8333, 0.125, 0.8333, 0.125, 1.0, 0.0, 1.0, 0.0, 0.8333, 0.75, 0.49, 0.9197, 0.4197, 0.99, 0.25, 0.9197, 0.08029, 0.75, 0.01, 0.5803, 0.08029, 0.51, 0.25, 0.5803, 0.4197, 0.125, 0.5, 0.125, 0.6667, 0.0, 0.6667, 0.0, 0.5, 0.125, 0.6667, 0.125, 0.8333, 0.0, 0.8333, 0.0, 0.6667, 0.25, 0.5, 0.25, 0.6667, 0.125, 0.6667, 0.125, 0.5, 0.25, 0.6667, 0.25, 0.8333, 0.125, 0.8333, 0.125, 0.6667, 0.375, 0.5, 0.375, 0.6667, 0.25, 0.6667, 0.25, 0.5, 0.375, 0.6667, 0.375, 0.8333, 0.25, 0.8333, 0.25, 0.6667, 0.5, 0.5, 0.5, 0.6667, 0.375, 0.6667, 0.375, 0.5, 0.5, 0.6667, 0.5, 0.8333, 0.375, 0.8333, 0.375, 0.6667, 0.625, 0.5, 0.625, 0.6667, 0.5, 0.6667, 0.5, 0.5, 0.625, 0.6667, 0.625, 0.8333, 0.5, 0.8333, 0.5, 0.6667, 0.75, 0.5, 0.75, 0.6667, 0.625, 0.6667, 0.625, 0.5, 0.75, 0.6667, 0.75, 0.8333, 0.625, 0.8333, 0.625, 0.6667, 0.875, 0.5, 0.875, 0.6667, 0.75, 0.6667, 0.75, 0.5, 0.875, 0.6667, 0.875, 0.8333, 0.75, 0.8333, 0.75, 0.6667, 1.0, 0.5, 1.0, 0.6667, 0.875, 0.6667, 0.875, 0.5, 1.0, 0.6667, 1.0, 0.8333, 0.875, 0.8333, 0.875, 0.6667])
me_cylinder.update()
me_plane = bpy.data.meshes.new('Plane')
me_plane.from_pydata([(0.03857, 0.03096, -2.902e-08), (-0.03857, 0.03096, -2.902e-08), (0.03096, -0.03096, 0.0), (-0.03096, -0.03096, 0.0), (0.07572, 0.2687, -0.01301), (-0.07572, 0.2687, 0.01301), (0.04693, 0.4202, -0.01927), (-0.04693, 0.4202, 0.01927), (0.0288, 0.4529, -0.01183), (-0.0288, 0.4529, 0.01183), (0.01046, 0.4796, -0.004114), (-0.01293, 0.4796, 0.005108)], [], [(0, 1, 3, 2), (1, 0, 4, 5), (5, 4, 6, 7), (7, 6, 8, 9), (9, 8, 10, 11)])
_uv = me_plane.uv_layers.new(name='UVMap')
_uv.uv.foreach_set('vector', [0.0, 0.0, 1.0, 0.0, 1.0, 1.0, 0.0, 1.0, 1.0, 0.0, 0.0, 0.0, 0.0, 0.0, 1.0, 0.0, 1.0, 0.0, 0.0, 0.0, 0.0, 0.0, 1.0, 0.0, 1.0, 0.0, 0.0, 0.0, 0.0, 0.0, 1.0, 0.0, 1.0, 0.0, 0.0, 0.0, 0.0, 0.0, 1.0, 0.0])
me_plane.update()
me_cube_001 = bpy.data.meshes.new('Cube.001')
me_cube_001.from_pydata([(0.0928, -0.1672, -0.06314), (0.06506, -0.0397, 0.06883), (0.0928, 0.0971, -0.07374), (0.06506, 0.09329, 0.07371), (0.0, 0.0971, -0.07374), (6.914e-10, 0.0928, 0.0928), (0.0, -0.2096, -0.06145), (0.0, -0.04177, 0.08481), (0.07858, 0.2114, -0.07174), (0.05509, 0.2109, 0.03462), (0.0, 0.2114, -0.07174), (0.0, 0.2108, 0.04838)], [], [(3, 2, 8, 9), (2, 3, 1, 0), (4, 2, 0, 6), (0, 1, 7, 6), (3, 5, 7, 1), (10, 11, 9, 8), (2, 4, 10, 8), (5, 3, 9, 11)])
_uv = me_cube_001.uv_layers.new(name='UVMap')
_uv.uv.foreach_set('vector', [0.6337, 0.5, 0.375, 0.5, 0.375, 0.5, 0.6139, 0.4802, 0.375, 0.5, 0.6337, 0.5, 0.6143, 0.7349, 0.375, 0.7155, 0.25, 0.5, 0.375, 0.5, 0.375, 0.7155, 0.25, 0.75, 0.375, 0.7155, 0.6143, 0.7349, 0.625, 0.875, 0.375, 0.875, 0.6337, 0.5, 0.75, 0.5, 0.75, 0.75, 0.6143, 0.7349, 0.375, 0.375, 0.625, 0.375, 0.6139, 0.4802, 0.375, 0.5, 0.375, 0.5, 0.25, 0.5, 0.25, 0.5, 0.375, 0.5, 0.75, 0.5, 0.6337, 0.5, 0.6139, 0.4802, 0.75, 0.5])
me_cube_001.update()

# ---- objects
ob_cube = bpy.data.objects.new('Cube', me_cube)
ob_light = bpy.data.objects.new('Light', light_light)
ob_camera = bpy.data.objects.new('Camera', cam_camera)
ob_cylinder = bpy.data.objects.new('Cylinder', me_cylinder)
ob_plane = bpy.data.objects.new('Plane', me_plane)
ob_plane_001 = bpy.data.objects.new('Plane.001', me_plane)
ob_plane_002 = bpy.data.objects.new('Plane.002', me_plane)
ob_cube_001 = bpy.data.objects.new('Cube.001', me_cube_001)
ob_front = bpy.data.objects.new('front', None)
ob_side = bpy.data.objects.new('side', None)
ob_top = bpy.data.objects.new('top', None)

# ---- transforms, parenting, visibility, modifiers, constraints
ob_cube.location = (0.009065, -0.3588, -0.02043)
ob_cube.lock_rotations_4d = False
ob_cube.empty_display_type = 'ARROWS'
ob_cube.lineart.crease_threshold = 0.0
_m = ob_cube.modifiers.new('Mirror', 'MIRROR')
_m.use_clip = True
ob_light.location = (4.076, 1.005, 5.904)
ob_light.rotation_euler = (0.6503, 0.05522, 1.866)
ob_light.lock_rotations_4d = False
ob_light.empty_display_type = 'ARROWS'
ob_light.color = (0.0, 0.0, 0.0, 0.0)
ob_light.lineart.crease_threshold = 0.0
ob_camera.location = (7.359, -6.926, 4.958)
ob_camera.rotation_euler = (1.109, 0.0, 0.8149)
ob_camera.lock_rotations_4d = False
ob_camera.empty_display_type = 'ARROWS'
ob_camera.color = (0.0, 0.0, 0.0, 0.0)
ob_camera.display_type = 'WIRE'
ob_camera.lineart.crease_threshold = 0.0
ob_cylinder.location = (0.009065, -1.727, -0.02086)
ob_cylinder.rotation_euler = (1.571, -0.0, 0.0)
ob_plane.location = (0.002508, -1.682, 0.1103)
ob_plane.rotation_euler = (1.571, -0.0, 0.0)
_m = ob_plane.modifiers.new('Solidify', 'SOLIDIFY')
_m.offset = 0.0
ob_plane_001.location = (0.1285, -1.675, -0.07915)
ob_plane_001.rotation_euler = (1.667, 2.097, 0.1672)
_m = ob_plane_001.modifiers.new('Solidify', 'SOLIDIFY')
_m.offset = 0.0
ob_plane_002.location = (-0.09828, -1.687, -0.09372)
ob_plane_002.rotation_euler = (1.474, 4.186, 0.1672)
_m = ob_plane_002.modifiers.new('Solidify', 'SOLIDIFY')
_m.offset = 0.0
ob_cube_001.location = (0.009065, -0.257, 0.2461)
_m = ob_cube_001.modifiers.new('Mirror', 'MIRROR')
_m.use_clip = True
ob_front.location = (0.06483, 2.93, 0.176)
ob_front.rotation_euler = (1.571, -0.0, 0.0)
ob_front.scale = (1.143, 1.143, 1.143)
ob_front.empty_display_type = 'IMAGE'
ob_front.empty_display_size = 5.0
ob_front.show_empty_image_perspective = False
ob_side.location = (-3.138, 0.1168, 0.009523)
ob_side.rotation_euler = (1.571, -4.371e-08, 1.571)
ob_side.scale = (1.187, 1.187, 1.187)
ob_side.empty_display_type = 'IMAGE'
ob_side.empty_display_size = 5.0
ob_side.show_empty_image_perspective = False
ob_top.location = (0.06375, 0.0, -1.601)
ob_top.empty_display_type = 'IMAGE'
ob_top.empty_display_size = 5.0
ob_top.show_empty_image_perspective = False
ob_top.use_empty_image_alpha = True
ob_top.color = (1.0, 1.0, 1.0, 0.8529)

# ---- collection membership
col_collection.objects.link(ob_cube)
col_collection.objects.link(ob_light)
col_collection.objects.link(ob_camera)
col_collection.objects.link(ob_cylinder)
col_collection.objects.link(ob_plane)
col_collection.objects.link(ob_plane_001)
col_collection.objects.link(ob_plane_002)
col_collection.objects.link(ob_cube_001)
col_plane_ref.objects.link(ob_front)
col_plane_ref.objects.link(ob_side)
col_plane_ref.objects.link(ob_top)

# ---- scene / render settings (as saved in the file)
scene.camera = ob_camera
scene.frame_start = 1; scene.frame_end = 250; scene.frame_set(0)
scene.render.engine = 'BLENDER_EEVEE_NEXT'
bpy.context.view_layer.update()
